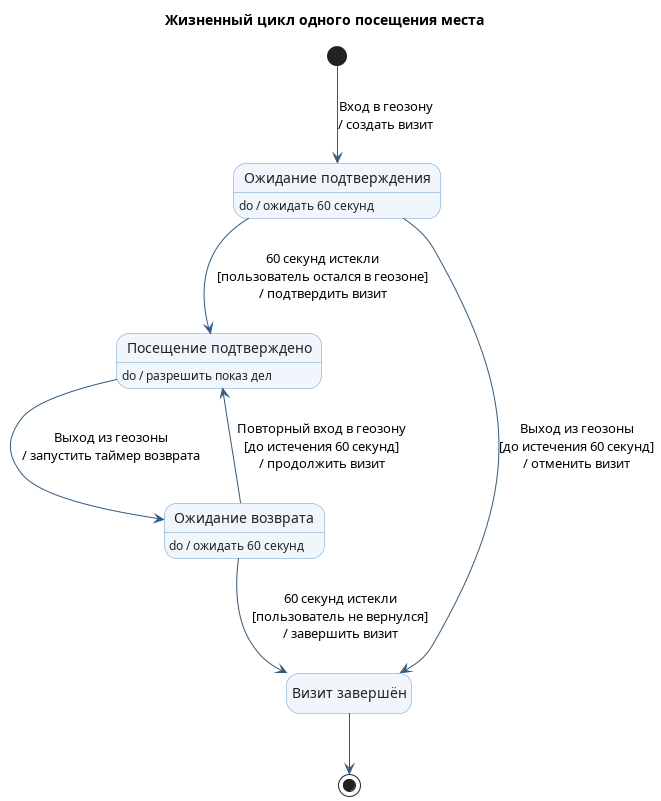

The diagram above was rendered by PlantUML. Its source (embedded in the PNG):
@startuml

title Жизненный цикл одного посещения места

top to bottom direction

skinparam shadowing false

skinparam state {
    BackgroundColor #F0F6FC
    BorderColor #6B9BD2
    FontColor #222222
    ArrowColor #315A82
}

hide empty description

[*] --> Candidate : Вход в геозону\n/ создать визит

state "Ожидание подтверждения" as Candidate
state "Посещение подтверждено" as Confirmed
state "Ожидание возврата" as ReturnWait
state "Визит завершён" as Ended

Candidate : do / ожидать 60 секунд

Candidate --> Confirmed : 60 секунд истекли\n[пользователь остался в геозоне]\n/ подтвердить визит

Candidate --> Ended : Выход из геозоны\n[до истечения 60 секунд]\n/ отменить визит

Confirmed : do / разрешить показ дел

Confirmed --> ReturnWait : Выход из геозоны\n/ запустить таймер возврата

ReturnWait : do / ожидать 60 секунд

ReturnWait --> Confirmed : Повторный вход в геозону\n[до истечения 60 секунд]\n/ продолжить визит

ReturnWait --> Ended : 60 секунд истекли\n[пользователь не вернулся]\n/ завершить визит

Ended --> [*]

@enduml